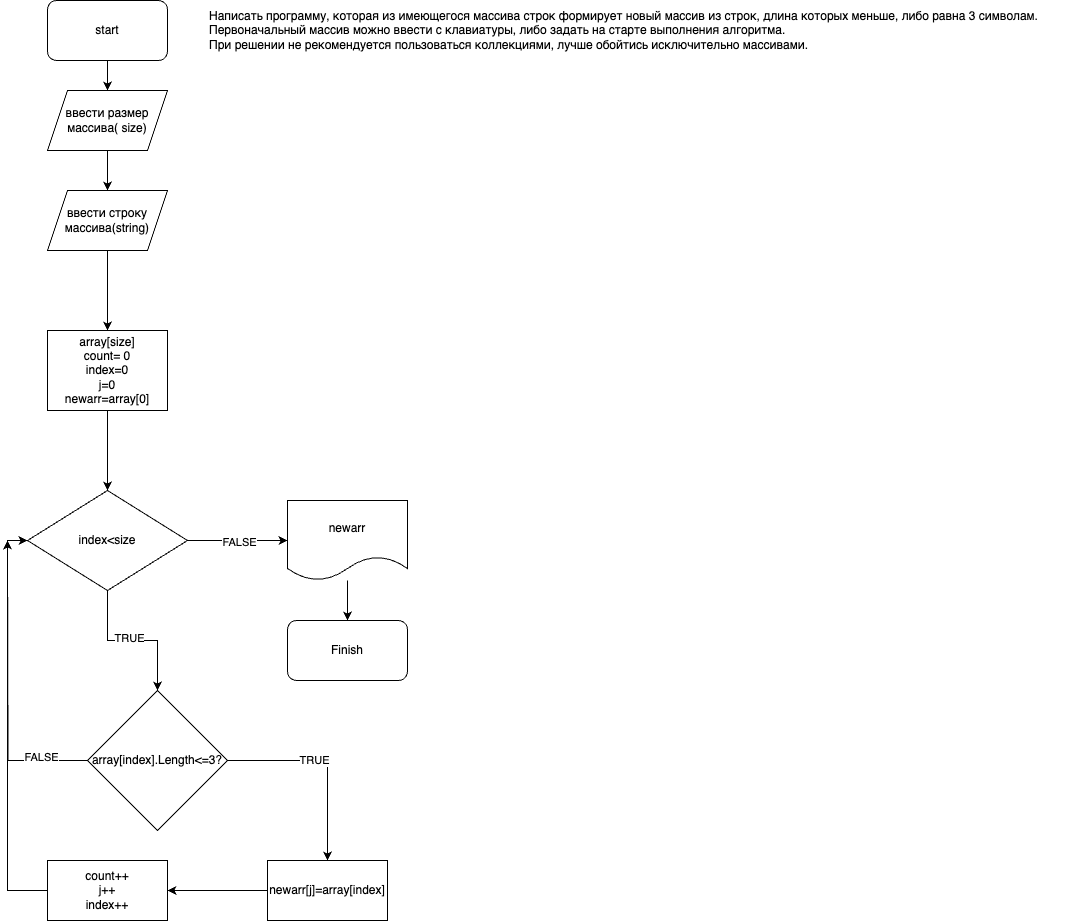

The diagram above was exported from draw.io. Its source (the exported page's mxGraphModel, read from the mxfile embedded in the PNG):
<mxGraphModel dx="563" dy="739" grid="1" gridSize="10" guides="1" tooltips="1" connect="1" arrows="1" fold="1" page="1" pageScale="1" pageWidth="827" pageHeight="1169" math="0" shadow="0">
  <root>
    <mxCell id="WIyWlLk6GJQsqaUBKTNV-0" />
    <mxCell id="WIyWlLk6GJQsqaUBKTNV-1" parent="WIyWlLk6GJQsqaUBKTNV-0" />
    <mxCell id="l8My8jS0gSuhMyaWwNsh-2" value="" style="edgeStyle=orthogonalEdgeStyle;rounded=0;orthogonalLoop=1;jettySize=auto;html=1;" edge="1" parent="WIyWlLk6GJQsqaUBKTNV-1" source="l8My8jS0gSuhMyaWwNsh-0" target="l8My8jS0gSuhMyaWwNsh-1">
      <mxGeometry relative="1" as="geometry" />
    </mxCell>
    <mxCell id="l8My8jS0gSuhMyaWwNsh-0" value="start" style="rounded=1;whiteSpace=wrap;html=1;" vertex="1" parent="WIyWlLk6GJQsqaUBKTNV-1">
      <mxGeometry x="210" y="30" width="120" height="60" as="geometry" />
    </mxCell>
    <mxCell id="l8My8jS0gSuhMyaWwNsh-4" value="" style="edgeStyle=orthogonalEdgeStyle;rounded=0;orthogonalLoop=1;jettySize=auto;html=1;" edge="1" parent="WIyWlLk6GJQsqaUBKTNV-1" source="l8My8jS0gSuhMyaWwNsh-1" target="l8My8jS0gSuhMyaWwNsh-3">
      <mxGeometry relative="1" as="geometry" />
    </mxCell>
    <mxCell id="l8My8jS0gSuhMyaWwNsh-1" value="ввести размер массива( size)" style="shape=parallelogram;perimeter=parallelogramPerimeter;whiteSpace=wrap;html=1;fixedSize=1;" vertex="1" parent="WIyWlLk6GJQsqaUBKTNV-1">
      <mxGeometry x="210" y="120" width="120" height="60" as="geometry" />
    </mxCell>
    <mxCell id="l8My8jS0gSuhMyaWwNsh-6" value="" style="edgeStyle=orthogonalEdgeStyle;rounded=0;orthogonalLoop=1;jettySize=auto;html=1;" edge="1" parent="WIyWlLk6GJQsqaUBKTNV-1" source="l8My8jS0gSuhMyaWwNsh-3" target="l8My8jS0gSuhMyaWwNsh-5">
      <mxGeometry relative="1" as="geometry" />
    </mxCell>
    <mxCell id="l8My8jS0gSuhMyaWwNsh-3" value="ввести строку массива(string)" style="shape=parallelogram;perimeter=parallelogramPerimeter;whiteSpace=wrap;html=1;fixedSize=1;" vertex="1" parent="WIyWlLk6GJQsqaUBKTNV-1">
      <mxGeometry x="210" y="220" width="120" height="60" as="geometry" />
    </mxCell>
    <mxCell id="l8My8jS0gSuhMyaWwNsh-8" value="" style="edgeStyle=orthogonalEdgeStyle;rounded=0;orthogonalLoop=1;jettySize=auto;html=1;" edge="1" parent="WIyWlLk6GJQsqaUBKTNV-1" source="l8My8jS0gSuhMyaWwNsh-5" target="l8My8jS0gSuhMyaWwNsh-7">
      <mxGeometry relative="1" as="geometry" />
    </mxCell>
    <mxCell id="l8My8jS0gSuhMyaWwNsh-5" value="array[size]&lt;br&gt;count= 0&lt;br&gt;index=0&lt;br&gt;j=0&lt;br&gt;newarr=array[0]" style="whiteSpace=wrap;html=1;" vertex="1" parent="WIyWlLk6GJQsqaUBKTNV-1">
      <mxGeometry x="210" y="360" width="120" height="80" as="geometry" />
    </mxCell>
    <mxCell id="l8My8jS0gSuhMyaWwNsh-10" value="" style="edgeStyle=orthogonalEdgeStyle;rounded=0;orthogonalLoop=1;jettySize=auto;html=1;" edge="1" parent="WIyWlLk6GJQsqaUBKTNV-1" source="l8My8jS0gSuhMyaWwNsh-7" target="l8My8jS0gSuhMyaWwNsh-9">
      <mxGeometry relative="1" as="geometry" />
    </mxCell>
    <mxCell id="l8My8jS0gSuhMyaWwNsh-11" value="TRUE" style="edgeLabel;html=1;align=center;verticalAlign=middle;resizable=0;points=[];" vertex="1" connectable="0" parent="l8My8jS0gSuhMyaWwNsh-10">
      <mxGeometry x="-0.0444" y="3" relative="1" as="geometry">
        <mxPoint as="offset" />
      </mxGeometry>
    </mxCell>
    <mxCell id="l8My8jS0gSuhMyaWwNsh-20" value="" style="edgeStyle=orthogonalEdgeStyle;rounded=0;orthogonalLoop=1;jettySize=auto;html=1;" edge="1" parent="WIyWlLk6GJQsqaUBKTNV-1" source="l8My8jS0gSuhMyaWwNsh-7" target="l8My8jS0gSuhMyaWwNsh-19">
      <mxGeometry relative="1" as="geometry" />
    </mxCell>
    <mxCell id="l8My8jS0gSuhMyaWwNsh-21" value="FALSE" style="edgeLabel;html=1;align=center;verticalAlign=middle;resizable=0;points=[];" vertex="1" connectable="0" parent="l8My8jS0gSuhMyaWwNsh-20">
      <mxGeometry x="0.02" y="-1" relative="1" as="geometry">
        <mxPoint as="offset" />
      </mxGeometry>
    </mxCell>
    <mxCell id="l8My8jS0gSuhMyaWwNsh-7" value="index&amp;lt;size" style="rhombus;whiteSpace=wrap;html=1;" vertex="1" parent="WIyWlLk6GJQsqaUBKTNV-1">
      <mxGeometry x="190" y="520" width="160" height="100" as="geometry" />
    </mxCell>
    <mxCell id="l8My8jS0gSuhMyaWwNsh-13" value="" style="edgeStyle=orthogonalEdgeStyle;rounded=0;orthogonalLoop=1;jettySize=auto;html=1;" edge="1" parent="WIyWlLk6GJQsqaUBKTNV-1" source="l8My8jS0gSuhMyaWwNsh-9" target="l8My8jS0gSuhMyaWwNsh-12">
      <mxGeometry relative="1" as="geometry" />
    </mxCell>
    <mxCell id="l8My8jS0gSuhMyaWwNsh-14" value="TRUE" style="edgeLabel;html=1;align=center;verticalAlign=middle;resizable=0;points=[];" vertex="1" connectable="0" parent="l8My8jS0gSuhMyaWwNsh-13">
      <mxGeometry x="-0.1333" y="1" relative="1" as="geometry">
        <mxPoint as="offset" />
      </mxGeometry>
    </mxCell>
    <mxCell id="l8My8jS0gSuhMyaWwNsh-18" style="edgeStyle=orthogonalEdgeStyle;rounded=0;orthogonalLoop=1;jettySize=auto;html=1;" edge="1" parent="WIyWlLk6GJQsqaUBKTNV-1" source="l8My8jS0gSuhMyaWwNsh-9">
      <mxGeometry relative="1" as="geometry">
        <mxPoint x="170" y="570" as="targetPoint" />
      </mxGeometry>
    </mxCell>
    <mxCell id="l8My8jS0gSuhMyaWwNsh-25" value="FALSE" style="edgeLabel;html=1;align=center;verticalAlign=middle;resizable=0;points=[];" vertex="1" connectable="0" parent="l8My8jS0gSuhMyaWwNsh-18">
      <mxGeometry x="-0.6928" y="-4" relative="1" as="geometry">
        <mxPoint as="offset" />
      </mxGeometry>
    </mxCell>
    <mxCell id="l8My8jS0gSuhMyaWwNsh-9" value="array[index].Length&amp;lt;=3?" style="rhombus;whiteSpace=wrap;html=1;" vertex="1" parent="WIyWlLk6GJQsqaUBKTNV-1">
      <mxGeometry x="250" y="720" width="140" height="140" as="geometry" />
    </mxCell>
    <mxCell id="l8My8jS0gSuhMyaWwNsh-16" value="" style="edgeStyle=orthogonalEdgeStyle;rounded=0;orthogonalLoop=1;jettySize=auto;html=1;" edge="1" parent="WIyWlLk6GJQsqaUBKTNV-1" source="l8My8jS0gSuhMyaWwNsh-12" target="l8My8jS0gSuhMyaWwNsh-15">
      <mxGeometry relative="1" as="geometry" />
    </mxCell>
    <mxCell id="l8My8jS0gSuhMyaWwNsh-12" value="newarr[j]=array[index]" style="whiteSpace=wrap;html=1;" vertex="1" parent="WIyWlLk6GJQsqaUBKTNV-1">
      <mxGeometry x="430" y="890" width="120" height="60" as="geometry" />
    </mxCell>
    <mxCell id="l8My8jS0gSuhMyaWwNsh-17" style="edgeStyle=orthogonalEdgeStyle;rounded=0;orthogonalLoop=1;jettySize=auto;html=1;entryX=0;entryY=0.5;entryDx=0;entryDy=0;" edge="1" parent="WIyWlLk6GJQsqaUBKTNV-1" source="l8My8jS0gSuhMyaWwNsh-15" target="l8My8jS0gSuhMyaWwNsh-7">
      <mxGeometry relative="1" as="geometry">
        <Array as="points">
          <mxPoint x="170" y="920" />
          <mxPoint x="170" y="570" />
        </Array>
      </mxGeometry>
    </mxCell>
    <mxCell id="l8My8jS0gSuhMyaWwNsh-15" value="count++&lt;br&gt;j++&lt;br&gt;index++" style="whiteSpace=wrap;html=1;" vertex="1" parent="WIyWlLk6GJQsqaUBKTNV-1">
      <mxGeometry x="210" y="890" width="120" height="60" as="geometry" />
    </mxCell>
    <mxCell id="l8My8jS0gSuhMyaWwNsh-23" value="" style="edgeStyle=orthogonalEdgeStyle;rounded=0;orthogonalLoop=1;jettySize=auto;html=1;" edge="1" parent="WIyWlLk6GJQsqaUBKTNV-1" source="l8My8jS0gSuhMyaWwNsh-19" target="l8My8jS0gSuhMyaWwNsh-22">
      <mxGeometry relative="1" as="geometry">
        <Array as="points">
          <mxPoint x="510" y="600" />
          <mxPoint x="510" y="600" />
        </Array>
      </mxGeometry>
    </mxCell>
    <mxCell id="l8My8jS0gSuhMyaWwNsh-19" value="newarr" style="shape=document;whiteSpace=wrap;html=1;boundedLbl=1;" vertex="1" parent="WIyWlLk6GJQsqaUBKTNV-1">
      <mxGeometry x="450" y="530" width="120" height="80" as="geometry" />
    </mxCell>
    <mxCell id="l8My8jS0gSuhMyaWwNsh-22" value="Finish" style="rounded=1;whiteSpace=wrap;html=1;" vertex="1" parent="WIyWlLk6GJQsqaUBKTNV-1">
      <mxGeometry x="450" y="650" width="120" height="60" as="geometry" />
    </mxCell>
    <mxCell id="l8My8jS0gSuhMyaWwNsh-26" value="&lt;div style=&quot;&quot;&gt;&lt;span style=&quot;background-color: initial;&quot;&gt;Написать программу, которая из имеющегося массива строк формирует новый массив из строк, длина которых меньше, либо равна 3 символам.&amp;nbsp;&lt;/span&gt;&lt;/div&gt;&lt;div style=&quot;&quot;&gt;&lt;span style=&quot;background-color: initial;&quot;&gt;Первоначальный массив можно ввести с клавиатуры, либо задать на старте выполнения алгоритма.&amp;nbsp;&lt;/span&gt;&lt;/div&gt;&lt;div style=&quot;&quot;&gt;&lt;span style=&quot;background-color: initial;&quot;&gt;При решении не рекомендуется пользоваться коллекциями, лучше обойтись исключительно массивами.&lt;/span&gt;&lt;/div&gt;" style="text;html=1;align=left;verticalAlign=middle;resizable=0;points=[];autosize=1;strokeColor=none;fillColor=none;" vertex="1" parent="WIyWlLk6GJQsqaUBKTNV-1">
      <mxGeometry x="370" y="30" width="860" height="60" as="geometry" />
    </mxCell>
  </root>
</mxGraphModel>